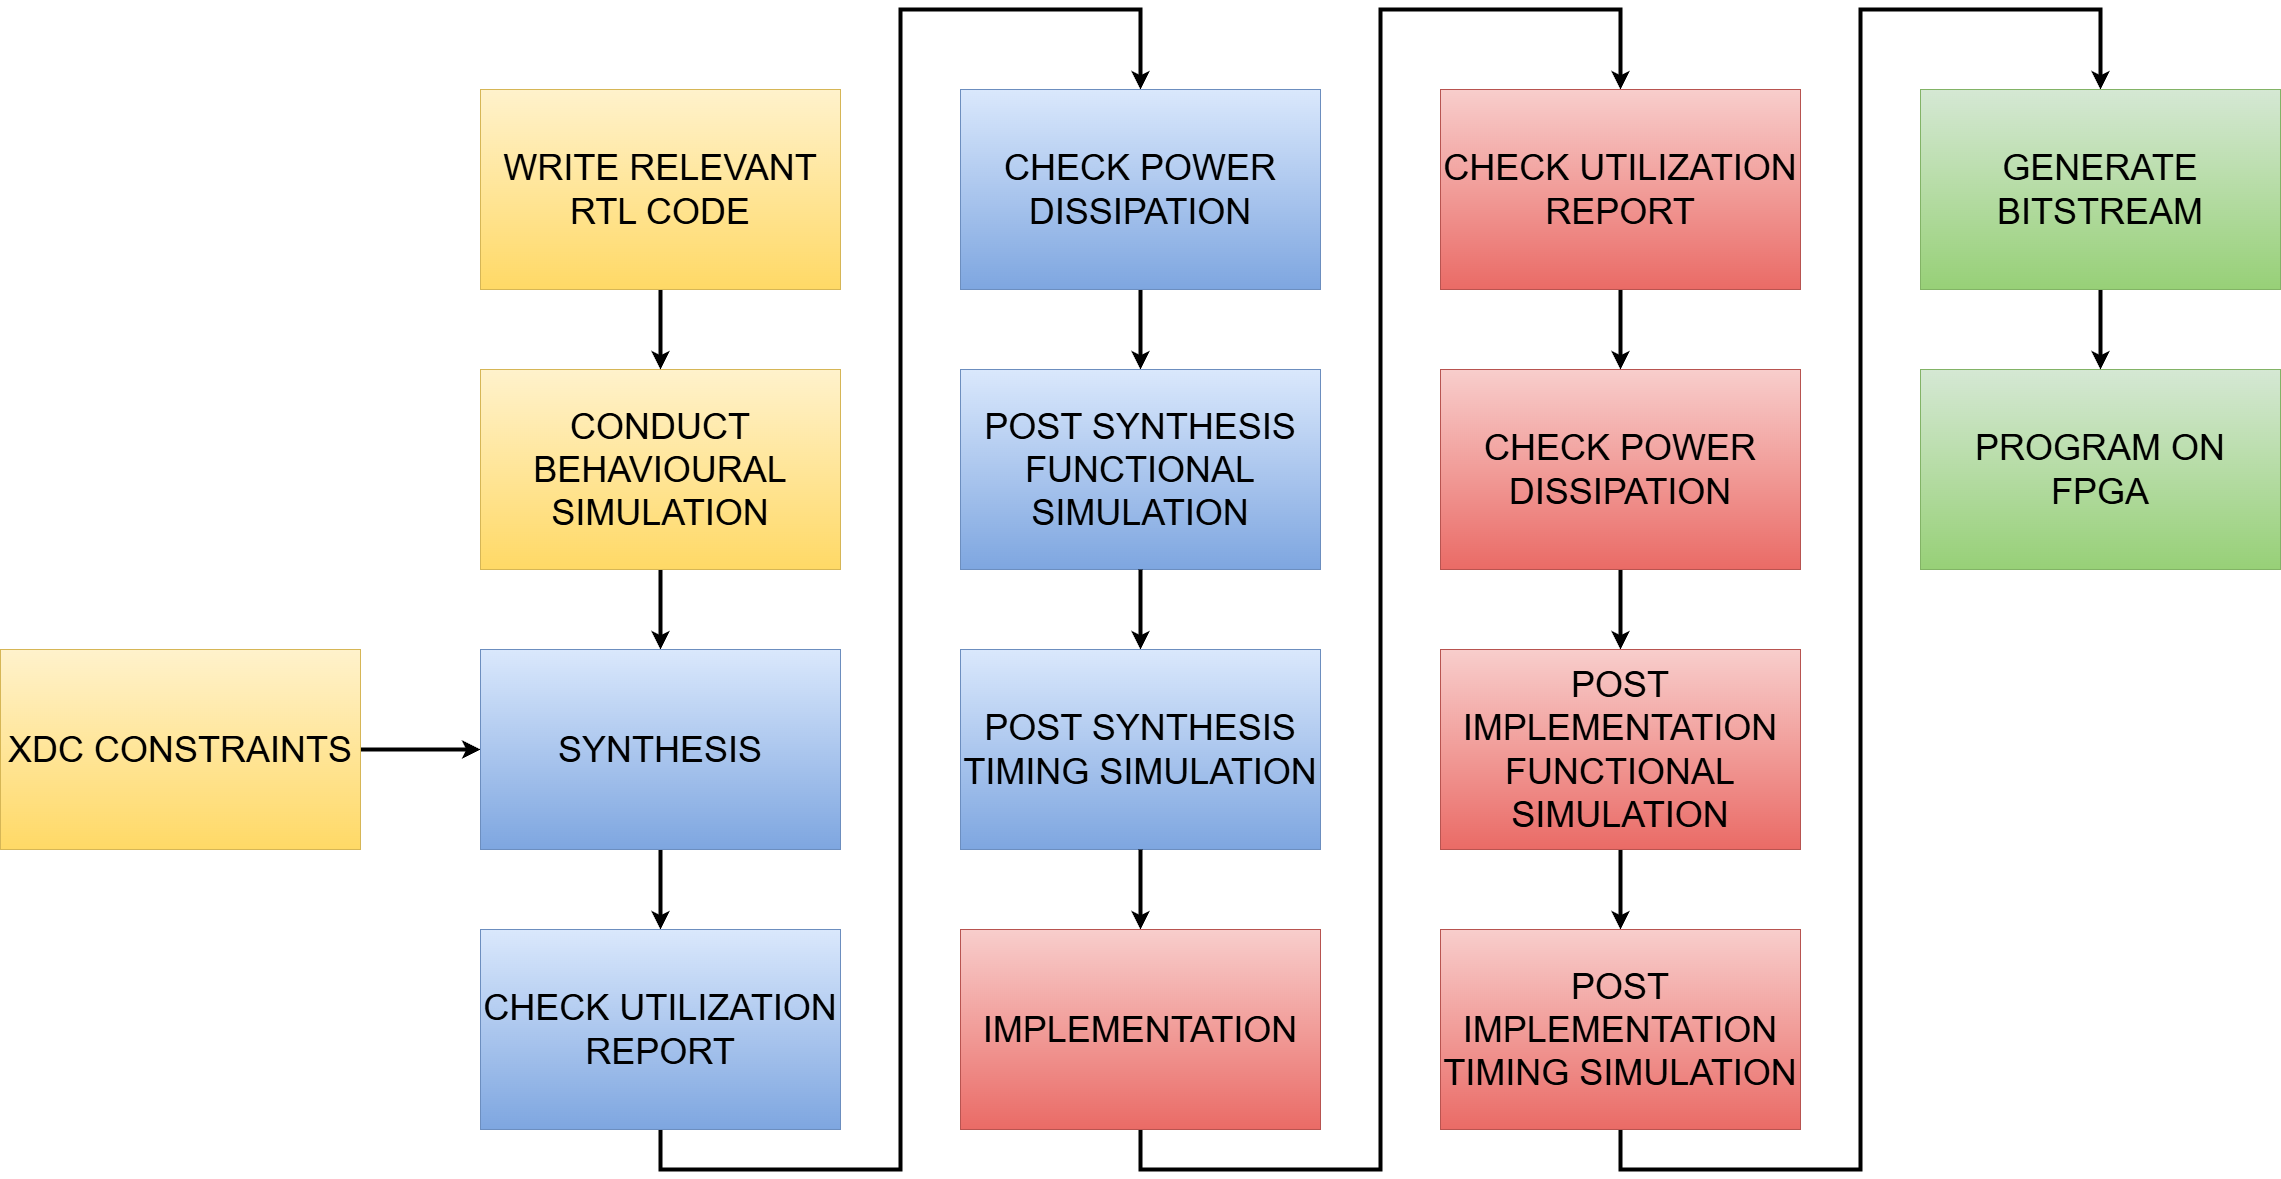

The diagram above was exported from draw.io. Its source (the exported page's mxGraphModel, read from the mxfile embedded in the PNG):
<mxGraphModel dx="3017" dy="2285" grid="1" gridSize="10" guides="1" tooltips="1" connect="1" arrows="1" fold="1" page="1" pageScale="1" pageWidth="1169" pageHeight="827" math="0" shadow="0">
  <root>
    <mxCell id="0" />
    <mxCell id="1" parent="0" />
    <mxCell id="tJufFW9fc7apPwJd--Cs-22" style="edgeStyle=orthogonalEdgeStyle;rounded=0;orthogonalLoop=1;jettySize=auto;html=1;exitX=1;exitY=0.5;exitDx=0;exitDy=0;entryX=0;entryY=0.5;entryDx=0;entryDy=0;strokeWidth=4;" edge="1" parent="1" source="4JIjHMddPZhD-1ELqikk-1" target="XkAWUE-DEoyE40ccjEcx-3">
      <mxGeometry relative="1" as="geometry" />
    </mxCell>
    <mxCell id="4JIjHMddPZhD-1ELqikk-1" value="&lt;font style=&quot;font-size: 36px;&quot;&gt;XDC CONSTRAINTS&lt;/font&gt;" style="rounded=0;whiteSpace=wrap;html=1;fillColor=#fff2cc;gradientColor=#ffd966;strokeColor=#d6b656;" vertex="1" parent="1">
      <mxGeometry x="40" y="280" width="360" height="200" as="geometry" />
    </mxCell>
    <mxCell id="tJufFW9fc7apPwJd--Cs-12" style="edgeStyle=orthogonalEdgeStyle;rounded=0;orthogonalLoop=1;jettySize=auto;html=1;exitX=0.5;exitY=1;exitDx=0;exitDy=0;entryX=0.5;entryY=0;entryDx=0;entryDy=0;strokeWidth=4;" edge="1" parent="1" source="XkAWUE-DEoyE40ccjEcx-1" target="XkAWUE-DEoyE40ccjEcx-3">
      <mxGeometry relative="1" as="geometry" />
    </mxCell>
    <mxCell id="XkAWUE-DEoyE40ccjEcx-1" value="&lt;font style=&quot;font-size: 36px;&quot;&gt;CONDUCT BEHAVIOURAL SIMULATION&lt;/font&gt;" style="rounded=0;whiteSpace=wrap;html=1;fillColor=#fff2cc;gradientColor=#ffd966;strokeColor=#d6b656;" vertex="1" parent="1">
      <mxGeometry x="520" width="360" height="200" as="geometry" />
    </mxCell>
    <mxCell id="tJufFW9fc7apPwJd--Cs-11" style="edgeStyle=orthogonalEdgeStyle;rounded=0;orthogonalLoop=1;jettySize=auto;html=1;exitX=0.5;exitY=1;exitDx=0;exitDy=0;entryX=0.5;entryY=0;entryDx=0;entryDy=0;strokeWidth=4;" edge="1" parent="1" source="XkAWUE-DEoyE40ccjEcx-2" target="XkAWUE-DEoyE40ccjEcx-1">
      <mxGeometry relative="1" as="geometry" />
    </mxCell>
    <mxCell id="XkAWUE-DEoyE40ccjEcx-2" value="&lt;font style=&quot;font-size: 36px;&quot;&gt;WRITE RELEVANT RTL CODE&lt;/font&gt;" style="rounded=0;whiteSpace=wrap;html=1;fillColor=#fff2cc;gradientColor=#ffd966;strokeColor=#d6b656;" vertex="1" parent="1">
      <mxGeometry x="520" y="-280" width="360" height="200" as="geometry" />
    </mxCell>
    <mxCell id="tJufFW9fc7apPwJd--Cs-13" style="edgeStyle=orthogonalEdgeStyle;rounded=0;orthogonalLoop=1;jettySize=auto;html=1;exitX=0.5;exitY=1;exitDx=0;exitDy=0;entryX=0.5;entryY=0;entryDx=0;entryDy=0;strokeWidth=4;" edge="1" parent="1" source="XkAWUE-DEoyE40ccjEcx-3" target="XkAWUE-DEoyE40ccjEcx-4">
      <mxGeometry relative="1" as="geometry" />
    </mxCell>
    <mxCell id="XkAWUE-DEoyE40ccjEcx-3" value="&lt;font style=&quot;font-size: 36px;&quot;&gt;SYNTHESIS&lt;/font&gt;" style="rounded=0;whiteSpace=wrap;html=1;fillColor=#dae8fc;gradientColor=#7ea6e0;strokeColor=#6c8ebf;" vertex="1" parent="1">
      <mxGeometry x="520" y="280" width="360" height="200" as="geometry" />
    </mxCell>
    <mxCell id="tJufFW9fc7apPwJd--Cs-23" style="edgeStyle=orthogonalEdgeStyle;rounded=0;orthogonalLoop=1;jettySize=auto;html=1;exitX=0.5;exitY=1;exitDx=0;exitDy=0;entryX=0.5;entryY=0;entryDx=0;entryDy=0;strokeWidth=4;" edge="1" parent="1" source="XkAWUE-DEoyE40ccjEcx-4" target="tJufFW9fc7apPwJd--Cs-2">
      <mxGeometry relative="1" as="geometry">
        <Array as="points">
          <mxPoint x="700" y="800" />
          <mxPoint x="940" y="800" />
          <mxPoint x="940" y="-360" />
          <mxPoint x="1180" y="-360" />
        </Array>
      </mxGeometry>
    </mxCell>
    <mxCell id="XkAWUE-DEoyE40ccjEcx-4" value="&lt;font style=&quot;font-size: 36px;&quot;&gt;CHECK UTILIZATION REPORT&lt;/font&gt;" style="rounded=0;whiteSpace=wrap;html=1;fillColor=#dae8fc;gradientColor=#7ea6e0;strokeColor=#6c8ebf;" vertex="1" parent="1">
      <mxGeometry x="520" y="560" width="360" height="200" as="geometry" />
    </mxCell>
    <mxCell id="tJufFW9fc7apPwJd--Cs-17" style="edgeStyle=orthogonalEdgeStyle;rounded=0;orthogonalLoop=1;jettySize=auto;html=1;exitX=0.5;exitY=1;exitDx=0;exitDy=0;entryX=0.5;entryY=0;entryDx=0;entryDy=0;strokeWidth=4;" edge="1" parent="1" source="tJufFW9fc7apPwJd--Cs-2" target="tJufFW9fc7apPwJd--Cs-1">
      <mxGeometry relative="1" as="geometry" />
    </mxCell>
    <mxCell id="tJufFW9fc7apPwJd--Cs-1" value="&lt;span style=&quot;font-size: 36px;&quot;&gt;POST SYNTHESIS FUNCTIONAL SIMULATION&lt;/span&gt;" style="rounded=0;whiteSpace=wrap;html=1;fillColor=#dae8fc;gradientColor=#7ea6e0;strokeColor=#6c8ebf;" vertex="1" parent="1">
      <mxGeometry x="1000" width="360" height="200" as="geometry" />
    </mxCell>
    <mxCell id="tJufFW9fc7apPwJd--Cs-2" value="&lt;span style=&quot;font-size: 36px;&quot;&gt;CHECK POWER DISSIPATION&lt;/span&gt;" style="rounded=0;whiteSpace=wrap;html=1;fillColor=#dae8fc;gradientColor=#7ea6e0;strokeColor=#6c8ebf;" vertex="1" parent="1">
      <mxGeometry x="1000" y="-280" width="360" height="200" as="geometry" />
    </mxCell>
    <mxCell id="tJufFW9fc7apPwJd--Cs-16" style="edgeStyle=orthogonalEdgeStyle;rounded=0;orthogonalLoop=1;jettySize=auto;html=1;exitX=0.5;exitY=1;exitDx=0;exitDy=0;entryX=0.5;entryY=0;entryDx=0;entryDy=0;strokeWidth=4;" edge="1" parent="1" source="tJufFW9fc7apPwJd--Cs-1" target="tJufFW9fc7apPwJd--Cs-3">
      <mxGeometry relative="1" as="geometry" />
    </mxCell>
    <mxCell id="tJufFW9fc7apPwJd--Cs-3" value="&lt;span style=&quot;font-size: 36px;&quot;&gt;POST SYNTHESIS TIMING SIMULATION&lt;/span&gt;" style="rounded=0;whiteSpace=wrap;html=1;fillColor=#dae8fc;gradientColor=#7ea6e0;strokeColor=#6c8ebf;" vertex="1" parent="1">
      <mxGeometry x="1000" y="280" width="360" height="200" as="geometry" />
    </mxCell>
    <mxCell id="tJufFW9fc7apPwJd--Cs-15" style="edgeStyle=orthogonalEdgeStyle;rounded=0;orthogonalLoop=1;jettySize=auto;html=1;exitX=0.5;exitY=1;exitDx=0;exitDy=0;entryX=0.5;entryY=0;entryDx=0;entryDy=0;strokeWidth=4;" edge="1" parent="1" source="tJufFW9fc7apPwJd--Cs-3" target="tJufFW9fc7apPwJd--Cs-4">
      <mxGeometry relative="1" as="geometry" />
    </mxCell>
    <mxCell id="tJufFW9fc7apPwJd--Cs-24" style="edgeStyle=orthogonalEdgeStyle;rounded=0;orthogonalLoop=1;jettySize=auto;html=1;exitX=0.5;exitY=1;exitDx=0;exitDy=0;entryX=0.5;entryY=0;entryDx=0;entryDy=0;strokeWidth=4;" edge="1" parent="1" source="tJufFW9fc7apPwJd--Cs-4" target="tJufFW9fc7apPwJd--Cs-6">
      <mxGeometry relative="1" as="geometry">
        <Array as="points">
          <mxPoint x="1180" y="800" />
          <mxPoint x="1420" y="800" />
          <mxPoint x="1420" y="-360" />
          <mxPoint x="1660" y="-360" />
        </Array>
      </mxGeometry>
    </mxCell>
    <mxCell id="tJufFW9fc7apPwJd--Cs-4" value="&lt;span style=&quot;font-size: 36px;&quot;&gt;IMPLEMENTATION&lt;/span&gt;" style="rounded=0;whiteSpace=wrap;html=1;fillColor=#f8cecc;gradientColor=#ea6b66;strokeColor=#b85450;" vertex="1" parent="1">
      <mxGeometry x="1000" y="560" width="360" height="200" as="geometry" />
    </mxCell>
    <mxCell id="tJufFW9fc7apPwJd--Cs-20" style="edgeStyle=orthogonalEdgeStyle;rounded=0;orthogonalLoop=1;jettySize=auto;html=1;exitX=0.5;exitY=1;exitDx=0;exitDy=0;entryX=0.5;entryY=0;entryDx=0;entryDy=0;strokeWidth=4;" edge="1" parent="1" source="tJufFW9fc7apPwJd--Cs-5" target="tJufFW9fc7apPwJd--Cs-7">
      <mxGeometry relative="1" as="geometry" />
    </mxCell>
    <mxCell id="tJufFW9fc7apPwJd--Cs-5" value="&lt;span style=&quot;font-size: 36px;&quot;&gt;CHECK POWER DISSIPATION&lt;/span&gt;" style="rounded=0;whiteSpace=wrap;html=1;fillColor=#f8cecc;gradientColor=#ea6b66;strokeColor=#b85450;" vertex="1" parent="1">
      <mxGeometry x="1480" width="360" height="200" as="geometry" />
    </mxCell>
    <mxCell id="tJufFW9fc7apPwJd--Cs-19" style="edgeStyle=orthogonalEdgeStyle;rounded=0;orthogonalLoop=1;jettySize=auto;html=1;exitX=0.5;exitY=1;exitDx=0;exitDy=0;entryX=0.5;entryY=0;entryDx=0;entryDy=0;strokeWidth=4;" edge="1" parent="1" source="tJufFW9fc7apPwJd--Cs-6" target="tJufFW9fc7apPwJd--Cs-5">
      <mxGeometry relative="1" as="geometry" />
    </mxCell>
    <mxCell id="tJufFW9fc7apPwJd--Cs-6" value="&lt;span style=&quot;font-size: 36px;&quot;&gt;CHECK UTILIZATION REPORT&lt;/span&gt;" style="rounded=0;whiteSpace=wrap;html=1;fillColor=#f8cecc;gradientColor=#ea6b66;strokeColor=#b85450;" vertex="1" parent="1">
      <mxGeometry x="1480" y="-280" width="360" height="200" as="geometry" />
    </mxCell>
    <mxCell id="tJufFW9fc7apPwJd--Cs-21" style="edgeStyle=orthogonalEdgeStyle;rounded=0;orthogonalLoop=1;jettySize=auto;html=1;exitX=0.5;exitY=1;exitDx=0;exitDy=0;entryX=0.5;entryY=0;entryDx=0;entryDy=0;strokeWidth=4;" edge="1" parent="1" source="tJufFW9fc7apPwJd--Cs-7" target="tJufFW9fc7apPwJd--Cs-8">
      <mxGeometry relative="1" as="geometry" />
    </mxCell>
    <mxCell id="tJufFW9fc7apPwJd--Cs-7" value="&lt;span style=&quot;font-size: 36px;&quot;&gt;POST IMPLEMENTATION FUNCTIONAL SIMULATION&lt;/span&gt;" style="rounded=0;whiteSpace=wrap;html=1;fillColor=#f8cecc;gradientColor=#ea6b66;strokeColor=#b85450;" vertex="1" parent="1">
      <mxGeometry x="1480" y="280" width="360" height="200" as="geometry" />
    </mxCell>
    <mxCell id="tJufFW9fc7apPwJd--Cs-25" style="edgeStyle=orthogonalEdgeStyle;rounded=0;orthogonalLoop=1;jettySize=auto;html=1;exitX=0.5;exitY=1;exitDx=0;exitDy=0;entryX=0.5;entryY=0;entryDx=0;entryDy=0;strokeWidth=4;" edge="1" parent="1" source="tJufFW9fc7apPwJd--Cs-8" target="tJufFW9fc7apPwJd--Cs-10">
      <mxGeometry relative="1" as="geometry">
        <Array as="points">
          <mxPoint x="1660" y="800" />
          <mxPoint x="1900" y="800" />
          <mxPoint x="1900" y="-360" />
          <mxPoint x="2140" y="-360" />
        </Array>
      </mxGeometry>
    </mxCell>
    <mxCell id="tJufFW9fc7apPwJd--Cs-8" value="&lt;span style=&quot;font-size: 36px;&quot;&gt;POST IMPLEMENTATION TIMING SIMULATION&lt;/span&gt;" style="rounded=0;whiteSpace=wrap;html=1;fillColor=#f8cecc;gradientColor=#ea6b66;strokeColor=#b85450;" vertex="1" parent="1">
      <mxGeometry x="1480" y="560" width="360" height="200" as="geometry" />
    </mxCell>
    <mxCell id="tJufFW9fc7apPwJd--Cs-9" value="&lt;span style=&quot;font-size: 36px;&quot;&gt;PROGRAM ON FPGA&lt;/span&gt;" style="rounded=0;whiteSpace=wrap;html=1;fillColor=#d5e8d4;gradientColor=#97d077;strokeColor=#82b366;" vertex="1" parent="1">
      <mxGeometry x="1960" width="360" height="200" as="geometry" />
    </mxCell>
    <mxCell id="tJufFW9fc7apPwJd--Cs-26" style="edgeStyle=orthogonalEdgeStyle;rounded=0;orthogonalLoop=1;jettySize=auto;html=1;exitX=0.5;exitY=1;exitDx=0;exitDy=0;strokeWidth=4;" edge="1" parent="1" source="tJufFW9fc7apPwJd--Cs-10" target="tJufFW9fc7apPwJd--Cs-9">
      <mxGeometry relative="1" as="geometry" />
    </mxCell>
    <mxCell id="tJufFW9fc7apPwJd--Cs-10" value="&lt;span style=&quot;font-size: 36px;&quot;&gt;GENERATE BITSTREAM&lt;/span&gt;" style="rounded=0;whiteSpace=wrap;html=1;fillColor=#d5e8d4;gradientColor=#97d077;strokeColor=#82b366;" vertex="1" parent="1">
      <mxGeometry x="1960" y="-280" width="360" height="200" as="geometry" />
    </mxCell>
  </root>
</mxGraphModel>